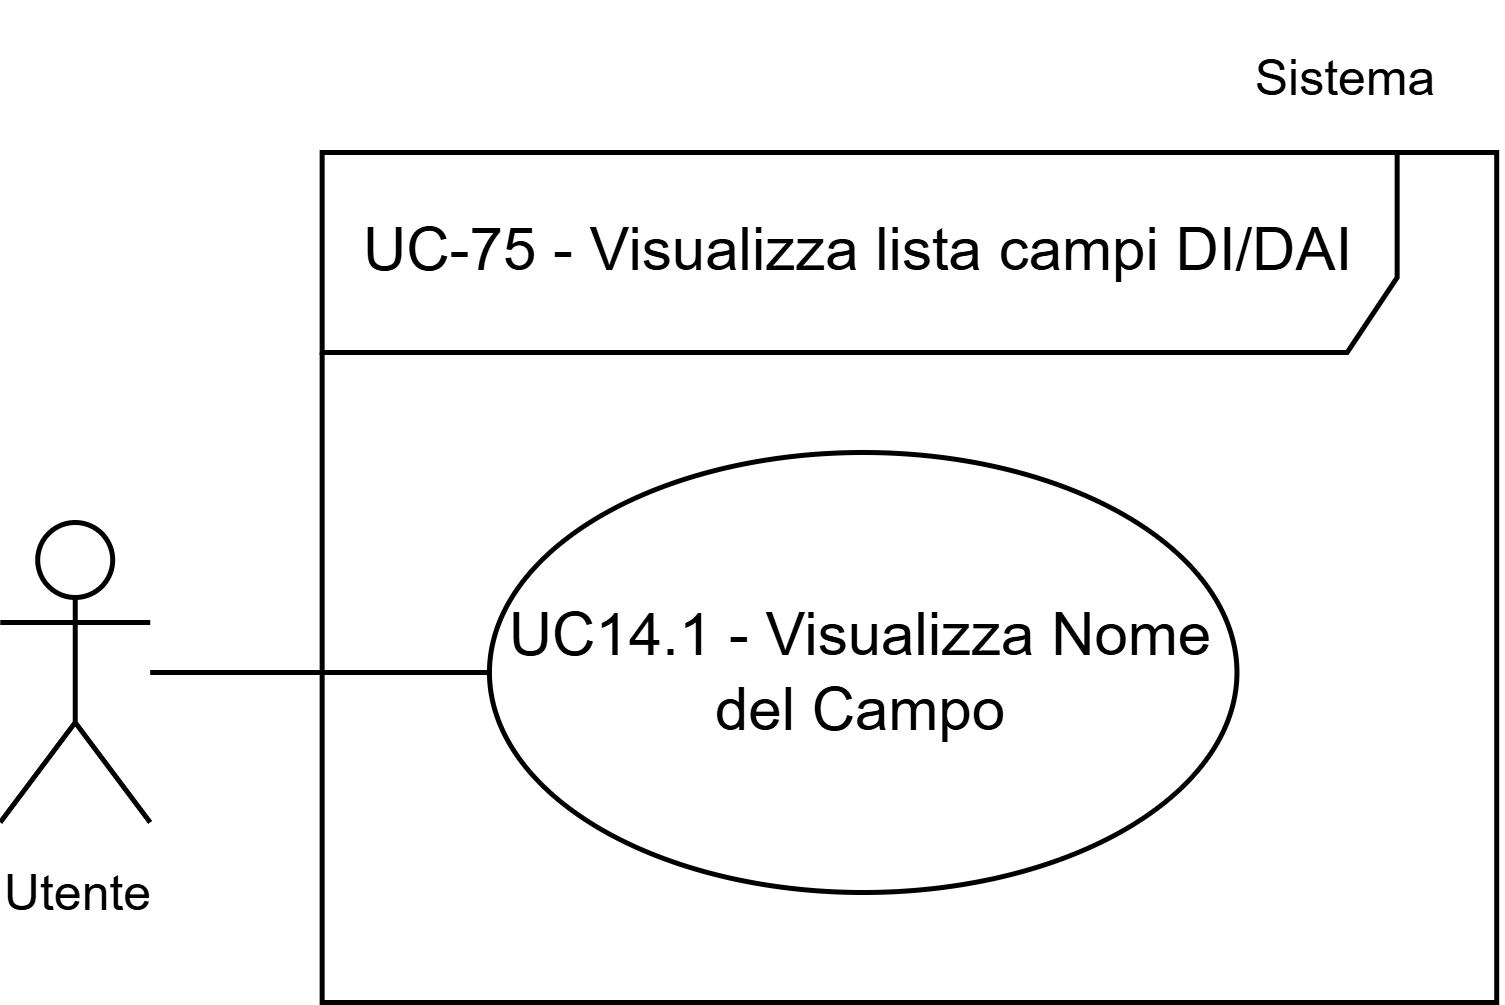

The diagram above was exported from draw.io. Its source (the exported page's mxGraphModel, read from the mxfile embedded in the PNG):
<mxGraphModel dx="1182" dy="1477" grid="1" gridSize="10" guides="1" tooltips="1" connect="1" arrows="1" fold="1" page="1" pageScale="1" pageWidth="1169" pageHeight="827" math="0" shadow="0">
  <root>
    <mxCell id="0" />
    <mxCell id="1" parent="0" />
    <mxCell id="2" parent="1" style="ellipse;whiteSpace=wrap;html=1;" value="&lt;div&gt;UC14.1 - Visualizza Nome del Campo&lt;/div&gt;" vertex="1">
      <mxGeometry height="88" width="149.5" x="1177.3899999999999" y="13890" as="geometry" />
    </mxCell>
    <mxCell id="3" parent="1" style="shape=umlFrame;whiteSpace=wrap;html=1;pointerEvents=0;width=215;height=40;" value="UC-75 - Visualizza lista campi DI/DAI" vertex="1">
      <mxGeometry height="170" width="234.91" x="1143.9299999999998" y="13830" as="geometry" />
    </mxCell>
    <mxCell id="4" parent="1" style="text;html=1;whiteSpace=wrap;strokeColor=none;fillColor=none;align=center;verticalAlign=middle;rounded=0;fontSize=10;" value="Sistema" vertex="1">
      <mxGeometry height="30" width="60" x="1318.84" y="13800" as="geometry" />
    </mxCell>
    <mxCell id="5" edge="1" parent="1" source="6" style="edgeStyle=orthogonalEdgeStyle;rounded=0;orthogonalLoop=1;jettySize=auto;html=1;endArrow=none;endFill=0;" target="2">
      <mxGeometry relative="1" as="geometry" />
    </mxCell>
    <mxCell id="6" parent="1" style="shape=umlActor;verticalLabelPosition=bottom;verticalAlign=top;html=1;outlineConnect=0;" value="&lt;font style=&quot;font-size: 10px;&quot;&gt;Utente&lt;/font&gt;" vertex="1">
      <mxGeometry height="60" width="30" x="1079.54" y="13904" as="geometry" />
    </mxCell>
  </root>
</mxGraphModel>